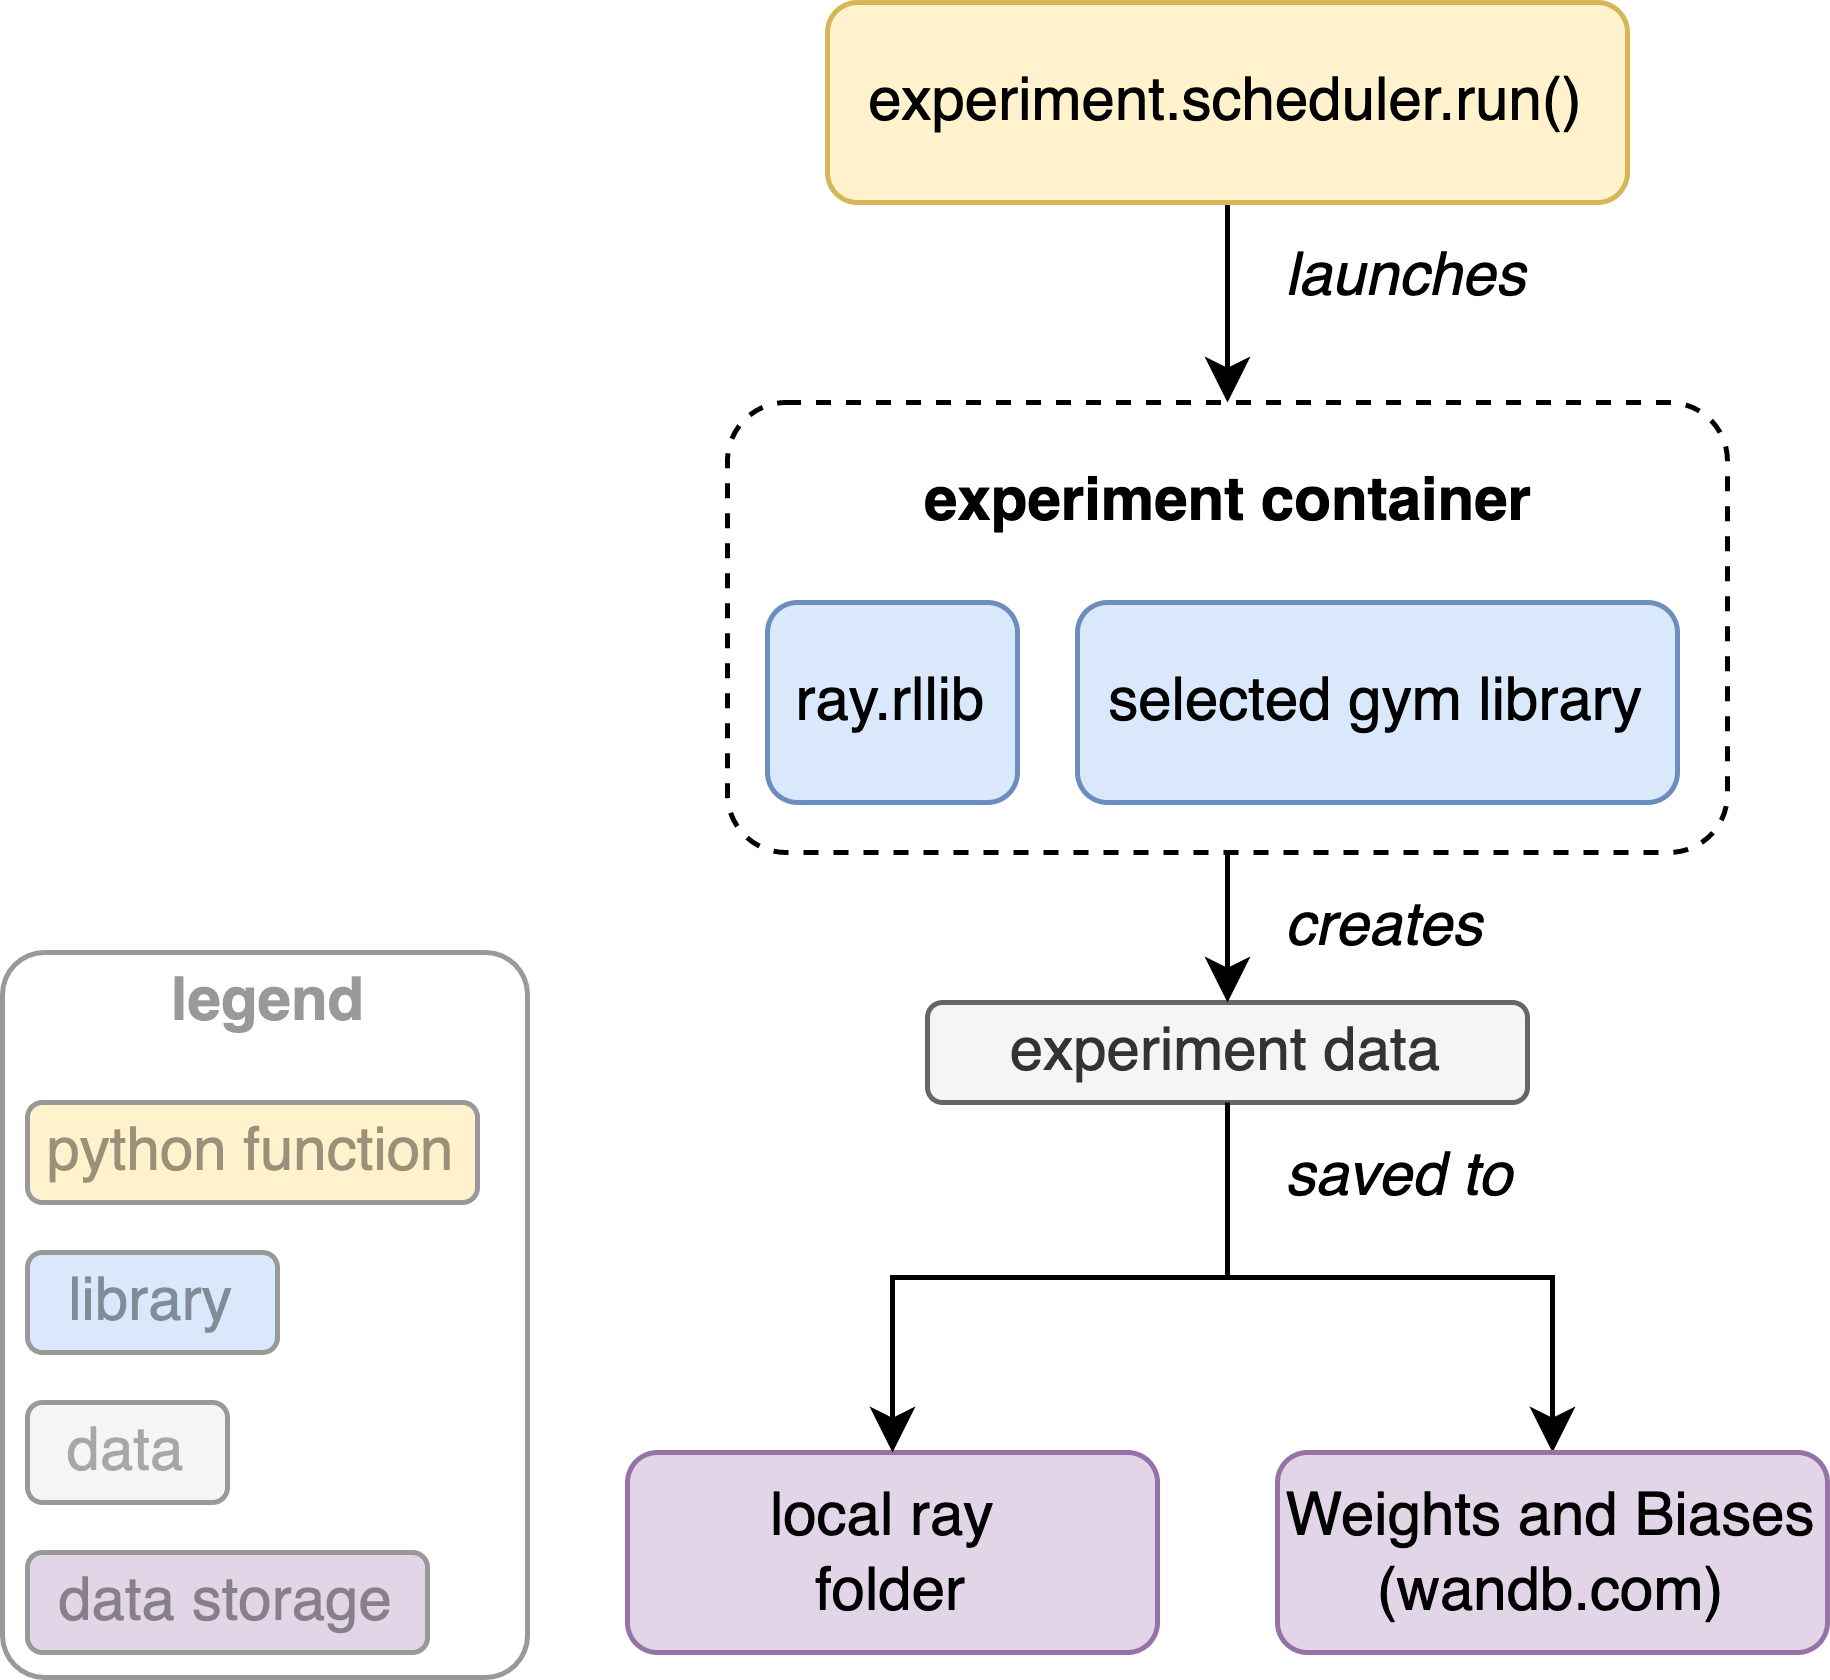

The diagram above was exported from draw.io. Its source (the exported page's mxGraphModel, read from the mxfile embedded in the PNG):
<mxGraphModel dx="1197" dy="574" grid="1" gridSize="10" guides="1" tooltips="1" connect="1" arrows="1" fold="1" page="1" pageScale="1" pageWidth="827" pageHeight="1169" math="0" shadow="0">
  <root>
    <mxCell id="0" />
    <mxCell id="1" parent="0" />
    <mxCell id="9_aEOU0Mt1RyI0ZrcdYx-2" value="" style="rounded=1;whiteSpace=wrap;html=1;arcSize=8;textOpacity=40;strokeColor=#999999;" parent="1" vertex="1">
      <mxGeometry x="395" y="400" width="105" height="145" as="geometry" />
    </mxCell>
    <mxCell id="buRZfMqjkSRRzTLQ3dij-7" value="" style="edgeStyle=orthogonalEdgeStyle;rounded=0;orthogonalLoop=1;jettySize=auto;html=1;" parent="1" source="buRZfMqjkSRRzTLQ3dij-1" target="buRZfMqjkSRRzTLQ3dij-2" edge="1">
      <mxGeometry relative="1" as="geometry">
        <Array as="points" />
      </mxGeometry>
    </mxCell>
    <mxCell id="buRZfMqjkSRRzTLQ3dij-1" value="experiment.scheduler.run()" style="rounded=1;whiteSpace=wrap;html=1;fillColor=#fff2cc;strokeColor=#d6b656;" parent="1" vertex="1">
      <mxGeometry x="560" y="210" width="160" height="40" as="geometry" />
    </mxCell>
    <mxCell id="buRZfMqjkSRRzTLQ3dij-2" value="" style="rounded=1;whiteSpace=wrap;html=1;arcSize=13;dashed=1;" parent="1" vertex="1">
      <mxGeometry x="540" y="290" width="200" height="90" as="geometry" />
    </mxCell>
    <mxCell id="buRZfMqjkSRRzTLQ3dij-3" value="experiment container" style="text;html=1;resizable=0;autosize=1;align=center;verticalAlign=middle;points=[];fillColor=none;strokeColor=none;rounded=0;fontStyle=1" parent="1" vertex="1">
      <mxGeometry x="570" y="300" width="140" height="20" as="geometry" />
    </mxCell>
    <mxCell id="buRZfMqjkSRRzTLQ3dij-17" value="" style="edgeStyle=orthogonalEdgeStyle;rounded=0;orthogonalLoop=1;jettySize=auto;html=1;" parent="1" source="buRZfMqjkSRRzTLQ3dij-11" target="buRZfMqjkSRRzTLQ3dij-16" edge="1">
      <mxGeometry relative="1" as="geometry" />
    </mxCell>
    <mxCell id="buRZfMqjkSRRzTLQ3dij-11" value="experiment data" style="whiteSpace=wrap;html=1;rounded=1;fillColor=#f5f5f5;strokeColor=#666666;fontColor=#333333;" parent="1" vertex="1">
      <mxGeometry x="580" y="410" width="120" height="20" as="geometry" />
    </mxCell>
    <mxCell id="buRZfMqjkSRRzTLQ3dij-16" value="&lt;div&gt;Weights and Biases&lt;/div&gt;&lt;div&gt;(wandb.com)&lt;br&gt;&lt;/div&gt;" style="whiteSpace=wrap;html=1;fillColor=#e1d5e7;strokeColor=#9673a6;rounded=1;" parent="1" vertex="1">
      <mxGeometry x="650" y="500" width="110" height="40" as="geometry" />
    </mxCell>
    <mxCell id="buRZfMqjkSRRzTLQ3dij-18" value="&lt;div&gt;local ray &lt;br&gt;&lt;/div&gt;&lt;div&gt;folder&lt;br&gt;&lt;/div&gt;" style="whiteSpace=wrap;html=1;fillColor=#e1d5e7;strokeColor=#9673a6;rounded=1;" parent="1" vertex="1">
      <mxGeometry x="520" y="500" width="106" height="40" as="geometry" />
    </mxCell>
    <mxCell id="buRZfMqjkSRRzTLQ3dij-20" value="" style="edgeStyle=orthogonalEdgeStyle;rounded=0;orthogonalLoop=1;jettySize=auto;html=1;" parent="1" source="buRZfMqjkSRRzTLQ3dij-11" target="buRZfMqjkSRRzTLQ3dij-18" edge="1">
      <mxGeometry relative="1" as="geometry">
        <mxPoint x="650" y="450" as="sourcePoint" />
        <mxPoint x="570" y="510" as="targetPoint" />
      </mxGeometry>
    </mxCell>
    <mxCell id="buRZfMqjkSRRzTLQ3dij-21" value="launches" style="text;html=1;strokeColor=none;fillColor=none;align=left;verticalAlign=middle;whiteSpace=wrap;rounded=0;dashed=1;fontStyle=2" parent="1" vertex="1">
      <mxGeometry x="650" y="250" width="60" height="30" as="geometry" />
    </mxCell>
    <mxCell id="buRZfMqjkSRRzTLQ3dij-23" value="&lt;div&gt;creates&lt;/div&gt;" style="text;html=1;strokeColor=none;fillColor=none;align=left;verticalAlign=middle;whiteSpace=wrap;rounded=0;dashed=1;fontStyle=2" parent="1" vertex="1">
      <mxGeometry x="650" y="380" width="60" height="30" as="geometry" />
    </mxCell>
    <mxCell id="buRZfMqjkSRRzTLQ3dij-24" value="&lt;div&gt;data storage&lt;/div&gt;" style="whiteSpace=wrap;html=1;fillColor=#e1d5e7;strokeColor=#999999;rounded=1;textOpacity=40;" parent="1" vertex="1">
      <mxGeometry x="400" y="520" width="80" height="20" as="geometry" />
    </mxCell>
    <mxCell id="buRZfMqjkSRRzTLQ3dij-25" value="python function" style="rounded=1;whiteSpace=wrap;html=1;fillColor=#fff2cc;strokeColor=#999999;textOpacity=40;" parent="1" vertex="1">
      <mxGeometry x="400" y="430" width="90" height="20" as="geometry" />
    </mxCell>
    <mxCell id="buRZfMqjkSRRzTLQ3dij-26" value="&lt;div&gt;data&lt;/div&gt;" style="whiteSpace=wrap;html=1;rounded=1;fillColor=#f5f5f5;strokeColor=#999999;fontColor=#333333;textOpacity=40;" parent="1" vertex="1">
      <mxGeometry x="400" y="490" width="40" height="20" as="geometry" />
    </mxCell>
    <mxCell id="buRZfMqjkSRRzTLQ3dij-27" value="&lt;div&gt;ray.rllib&lt;/div&gt;" style="rounded=1;whiteSpace=wrap;html=1;fillColor=#dae8fc;strokeColor=#6c8ebf;" parent="1" vertex="1">
      <mxGeometry x="548" y="330" width="50" height="40" as="geometry" />
    </mxCell>
    <mxCell id="buRZfMqjkSRRzTLQ3dij-28" value="selected gym library" style="rounded=1;whiteSpace=wrap;html=1;fillColor=#dae8fc;strokeColor=#6c8ebf;" parent="1" vertex="1">
      <mxGeometry x="610" y="330" width="120" height="40" as="geometry" />
    </mxCell>
    <mxCell id="buRZfMqjkSRRzTLQ3dij-32" value="" style="edgeStyle=orthogonalEdgeStyle;rounded=0;orthogonalLoop=1;jettySize=auto;html=1;" parent="1" source="buRZfMqjkSRRzTLQ3dij-2" target="buRZfMqjkSRRzTLQ3dij-11" edge="1">
      <mxGeometry relative="1" as="geometry">
        <mxPoint x="650" y="430" as="sourcePoint" />
        <mxPoint x="715" y="510" as="targetPoint" />
      </mxGeometry>
    </mxCell>
    <mxCell id="buRZfMqjkSRRzTLQ3dij-33" value="saved to" style="text;html=1;strokeColor=none;fillColor=none;align=left;verticalAlign=middle;whiteSpace=wrap;rounded=0;dashed=1;fontStyle=2" parent="1" vertex="1">
      <mxGeometry x="650" y="430" width="60" height="30" as="geometry" />
    </mxCell>
    <mxCell id="buRZfMqjkSRRzTLQ3dij-34" value="library" style="rounded=1;whiteSpace=wrap;html=1;fillColor=#dae8fc;strokeColor=#999999;textOpacity=40;" parent="1" vertex="1">
      <mxGeometry x="400" y="460" width="50" height="20" as="geometry" />
    </mxCell>
    <mxCell id="9_aEOU0Mt1RyI0ZrcdYx-3" value="legend" style="text;html=1;resizable=0;autosize=1;align=center;verticalAlign=middle;points=[];fillColor=none;strokeColor=none;rounded=0;fontStyle=1;fontColor=#000000;textOpacity=40;" parent="1" vertex="1">
      <mxGeometry x="422.5" y="400" width="50" height="20" as="geometry" />
    </mxCell>
  </root>
</mxGraphModel>